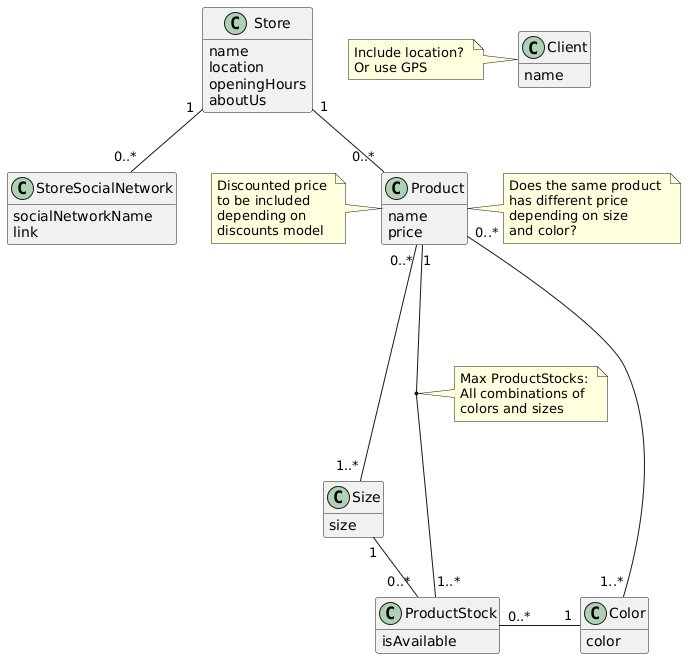

The diagram above was rendered by PlantUML. Its source (embedded in the PNG):
@startuml
hide empty members

skinparam groupInheritance 2

note "Does the same product \nhas different price \ndepending on size \nand color?" as n1
n1 -up Product

note "Discounted price \nto be included \ndepending on \ndiscounts model" as n2
n2 - Product

note "Include location? \nOr use GPS" as n4
n4 - Client

note "Max ProductStocks: \nAll combinations of \ncolors and sizes" as n5

class Store {
  name
  location
  openingHours
  aboutUs
}

class StoreSocialNetwork {
  socialNetworkName
  link
}

class Product {
  name
  price
}

class Size {
  size
}

class Color {
  color
}

class ProductStock {
  isAvailable
}

class Client {
  name
}

Product "0..*" -- "1..*" Size
Product "0..*" -- "1..*" Color
Product "1" --- "1..*" ProductStock
(Product, ProductStock) .. n5
ProductStock "0..*" -left- "1" Size
ProductStock "0..*" -right- "1" Color
Store "1" -- "0..*" Product
Store "1" -- "0..*" StoreSocialNetwork
@enduml